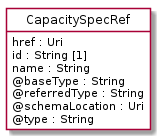

The diagram above was rendered by PlantUML. Its source (embedded in the PNG):
@startuml
hide circle
hide methods
hide stereotype
show <<Enumeration>> stereotype
skinparam class {
   BackgroundColor<<Enumeration>> #E6F5F7
   BackgroundColor<<Ref>> #FFFFE0
   BackgroundColor<<Pivot>> #FFFFFFF
   BackgroundColor<<SimpleType>> #E2F0DA
   BackgroundColor #FCF2E3
}

class CapacitySpecRef <<Pivot>> {
    href : Uri
    id : String [1]
    name : String
    @baseType : String
    @referredType : String
    @schemaLocation : Uri
    @type : String
}


@enduml